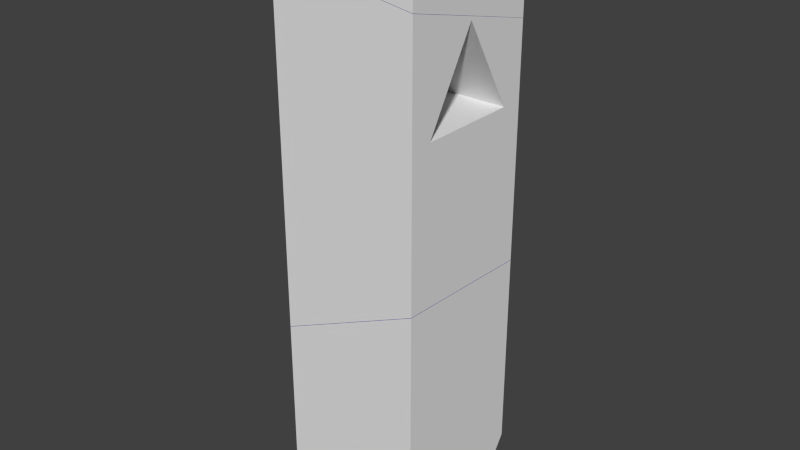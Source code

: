 # Source: Pillar6_broken.blend  (saved by Blender 2.74.0; exported with 4.5.12 LTS)
import bpy
from mathutils import Matrix  # noqa: F401  (used for matrix-valued properties, if any)

bpy.ops.wm.read_factory_settings(use_empty=True)
scene = bpy.context.scene
scene.name = 'Scene'

# ---- collections
col_collection_2 = bpy.data.collections.new('Collection 2'); scene.collection.children.link(col_collection_2)

# ---- materials (node trees are filled in below, after node groups)
mat_material = bpy.data.materials.new('Material')
mat_material.alpha_threshold = 0.0
mat_material.use_transparent_shadow = False
mat_material.roughness = 0.5
mat_material.line_color = (0.0, 0.0, 0.0, 1.0)
mat_inside = bpy.data.materials.new('Inside')
mat_inside.alpha_threshold = 0.0
mat_inside.use_transparent_shadow = False
mat_inside.diffuse_color = (0.1203, 0.09079, 0.8, 1.0)
mat_inside.roughness = 0.5

# ---- material node trees

# ---- world
world_world = bpy.data.worlds.new('World'); scene.world = world_world
world_world.color = (0.05088, 0.05088, 0.05088)
world_world.use_sun_shadow = False
world_world.sun_shadow_jitter_overblur = 0.0
world_world.cycles.sampling_method = 'MANUAL'
world_world.cycles.sample_map_resolution = 256

# ---- meshes
me_mesh_002 = bpy.data.meshes.new('Mesh.002')
me_mesh_002.from_pydata([(-0.5, -0.5, -0.04721), (-0.5, 0.5, -0.2956), (0.5, 0.5, -0.4512), (0.5, -0.5, -0.2023), (0.5, 0.5, 0.2491), (-0.5, 0.5, 0.2491), (-0.5, -0.5, 0.2491), (0.5, -0.5, 0.2491), (-0.5, 0.5, -0.2956), (0.5, 0.5, -0.4512), (0.5, -0.5, -0.2023), (-0.5, -0.5, -0.04721)], [], [(4, 5, 6, 7), (4, 2, 1, 5), (5, 1, 0, 6), (10, 7, 6, 0), (8, 9, 3, 11), (2, 4, 7, 10)])
me_mesh_002.polygons.foreach_set('material_index', [0, 0, 0, 0, 1, 0])
_k = set([(0, 1), (0, 10), (1, 2), (2, 10), (3, 9), (3, 11), (8, 9), (8, 11)])
me_mesh_002.attributes.new('sharp_edge', 'BOOLEAN', 'EDGE').data.foreach_set('value', [ (min(e.vertices), max(e.vertices)) in _k for e in me_mesh_002.edges])
me_mesh_002.materials.append(mat_material)
me_mesh_002.materials.append(mat_inside)
me_mesh_002.use_remesh_preserve_volume = False
me_mesh_002.use_remesh_preserve_attributes = False
me_mesh_002.use_mirror_vertex_groups = False
me_mesh_002.update()
me_mesh_001 = bpy.data.meshes.new('Mesh.001')
me_mesh_001.from_pydata([(0.4998, 0.495, 0.4088), (-0.5, 0.495, 0.563), (-0.5, 0.1173, 0.657), (-0.5, -0.4656, 0.8022), (-0.5, -0.505, 0.812), (0.5, -0.505, 0.657), (0.5, 0.01058, 0.529), (0.5, 0.408, 0.4303), (-0.5, -0.505, -1.589), (-0.5, 0.495, -1.631), (0.5, 0.495, -1.171), (0.5, -0.505, -1.129), (0.5, -0.3514, -0.08974), (0.5, -0.005017, 0.5103), (0.5, 0.3414, -0.08974), (-0.5, -0.005017, 0.5103), (-0.5, -0.3514, -0.08974), (-0.5, 0.3414, -0.08974), (0.4998, 0.495, 0.4088), (-0.5, 0.495, 0.563), (-0.5, 0.1173, 0.657), (-0.5, -0.505, -1.589), (-0.5, 0.495, -1.631), (0.5, 0.408, 0.4303), (0.5, -0.505, -1.129), (0.5, 0.495, -1.171), (0.5, 0.01058, 0.529), (0.5, -0.505, 0.657), (-0.5, -0.505, 0.812), (-0.5, -0.4656, 0.8022)], [], [(4, 0, 1, 2, 3), (0, 4, 5, 26, 23), (18, 10, 22, 19), (15, 13, 12, 16), (9, 25, 11, 8), (6, 13, 14, 7), (12, 14, 17, 16), (24, 27, 28, 21), (20, 15, 16, 29), (14, 13, 15, 17), (10, 18, 7, 14, 12, 13, 6, 27, 24), (21, 28, 29, 16, 17, 15, 20, 19, 22)])
me_mesh_001.polygons.foreach_set('material_index', [1, 1, 0, 0, 1, 0, 0, 0, 0, 0, 0, 0])
_k = set([(0, 1), (0, 23), (1, 2), (2, 3), (3, 4), (4, 5), (5, 26), (6, 7), (6, 27), (7, 18), (8, 9), (8, 11), (9, 25), (10, 22), (10, 24), (11, 25), (18, 19), (19, 20), (20, 29), (21, 22), (21, 24), (23, 26), (27, 28), (28, 29)])
me_mesh_001.attributes.new('sharp_edge', 'BOOLEAN', 'EDGE').data.foreach_set('value', [ (min(e.vertices), max(e.vertices)) in _k for e in me_mesh_001.edges])
me_mesh_001.materials.append(mat_material)
me_mesh_001.materials.append(mat_inside)
me_mesh_001.use_remesh_preserve_volume = False
me_mesh_001.use_remesh_preserve_attributes = False
me_mesh_001.use_mirror_vertex_groups = False
me_mesh_001.update()
me_mesh = bpy.data.meshes.new('Mesh')
me_mesh.from_pydata([(0.5468, -0.6451, 1.215), (0.5468, 0.3549, 1.173), (-0.4532, 0.3549, 0.7132), (-0.4532, -0.6451, 0.7549), (-0.3885, 0.3318, -0.5432), (-0.07903, 0.3549, -0.4075), (0.5468, 0.3549, -0.2031), (0.5468, 0.1282, -0.5432), (-0.4532, 0.3457, -0.5432), (-0.4532, 0.3549, -0.5291), (0.5468, -0.6451, -0.5432), (-0.4532, -0.6451, -0.5432), (0.5468, -0.6451, 1.215), (0.5468, 0.3549, 1.173), (-0.4532, 0.3549, 0.7132), (-0.4532, -0.6451, 0.7549), (-0.07903, 0.3549, -0.4075), (0.5468, 0.3549, -0.2031), (0.5468, 0.1282, -0.5432), (-0.3885, 0.3318, -0.5432), (-0.4532, 0.3549, -0.5291), (-0.4532, 0.3457, -0.5432)], [], [(4, 5, 6, 7), (5, 4, 8, 9), (18, 10, 11, 21, 19), (17, 1, 0, 10, 18), (10, 0, 3, 11), (11, 3, 2, 20, 21), (1, 17, 16, 20, 2), (14, 15, 12, 13)])
me_mesh.polygons.foreach_set('material_index', [1, 0, 0, 0, 0, 0, 0, 1])
_k = set([(0, 1), (0, 3), (1, 2), (2, 3), (4, 7), (4, 8), (5, 6), (5, 9), (6, 7), (8, 9), (12, 13), (12, 15), (13, 14), (14, 15), (16, 17), (16, 20), (17, 18), (18, 19), (19, 21), (20, 21)])
me_mesh.attributes.new('sharp_edge', 'BOOLEAN', 'EDGE').data.foreach_set('value', [ (min(e.vertices), max(e.vertices)) in _k for e in me_mesh.edges])
me_mesh.materials.append(mat_material)
me_mesh.materials.append(mat_inside)
me_mesh.use_remesh_preserve_volume = False
me_mesh.use_remesh_preserve_attributes = False
me_mesh.use_mirror_vertex_groups = False
me_mesh.update()

# ---- objects
ob_cube_cell_002 = bpy.data.objects.new('Cube_cell.002', me_mesh_002)
ob_cube_cell_001 = bpy.data.objects.new('Cube_cell.001', me_mesh_001)
ob_cube_cell = bpy.data.objects.new('Cube_cell', me_mesh)

# ---- transforms, parenting, visibility, modifiers, constraints
ob_cube_cell_002.location = (-5.96e-08, -7.451e-08, 1.751)
ob_cube_cell_002.lineart.crease_threshold = 0.0
ob_cube_cell_001.location = (-1.329e-05, 0.005017, 0.8897)
ob_cube_cell_001.lineart.crease_threshold = 0.0
ob_cube_cell.location = (-0.04675, 0.1451, -1.457)
ob_cube_cell.lineart.crease_threshold = 0.0

# ---- collection membership
col_collection_2.objects.link(ob_cube_cell_002)
col_collection_2.objects.link(ob_cube_cell_001)
col_collection_2.objects.link(ob_cube_cell)

# ---- scene / render settings (as saved in the file)
scene.frame_start = 1; scene.frame_end = 250; scene.frame_set(1)
scene.render.engine = 'BLENDER_EEVEE_NEXT'
scene.render.resolution_percentage = 50
scene.render.dither_intensity = 0.0
scene.cycles.use_denoising = False
scene.cycles.samples = 10
scene.cycles.sampling_pattern = 'TABULATED_SOBOL'
scene.cycles.light_sampling_threshold = 0.0
scene.cycles.use_adaptive_sampling = False
scene.cycles.use_light_tree = False
scene.cycles.blur_glossy = 0.0
scene.cycles.pixel_filter_type = 'GAUSSIAN'
scene.cycles.sample_clamp_indirect = 0.0
scene.view_settings.view_transform = 'Standard'
bpy.context.view_layer.update()

# ---- added for rendering (the .blend has no active camera and no usable light): camera, sun
cam_auto = bpy.data.cameras.new('AutoCamera')
cam_auto.lens = 50.0
cam_auto.sensor_width = 36.0
cam_auto.clip_end = 1000.0
ob_auto_camera = bpy.data.objects.new('AutoCamera', cam_auto)
scene.collection.objects.link(ob_auto_camera)
ob_auto_camera.location = (3.9254, -4.71048, 3.14032)
ob_auto_camera.rotation_euler = (1.09748, -7.21219e-08, 0.694738)
scene.camera = ob_auto_camera
light_auto_sun = bpy.data.lights.new('AutoSun', 'SUN')
light_auto_sun.energy = 3.0
light_auto_sun.angle = 0.0523599
ob_auto_sun = bpy.data.objects.new('AutoSun', light_auto_sun)
scene.collection.objects.link(ob_auto_sun)
ob_auto_sun.rotation_euler = (0.872665, 0.174533, 0.523599)
bpy.context.view_layer.update()
